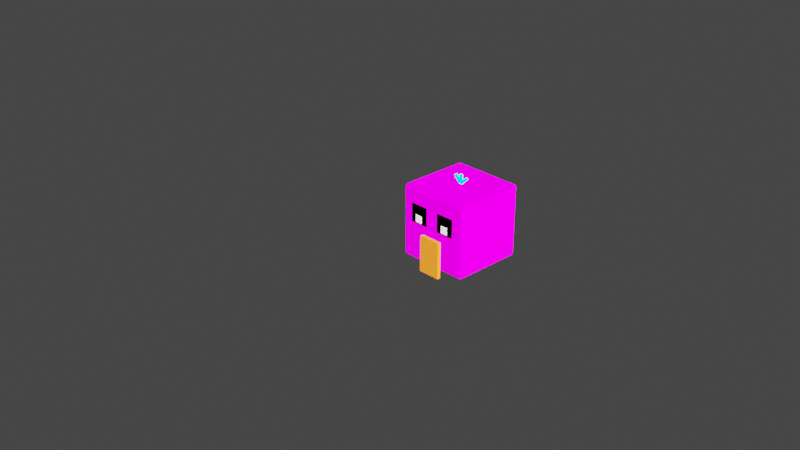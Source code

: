 # Source: duckbot.blend  (saved by Blender 3.4.6; exported with 4.5.12 LTS)
import bpy
from mathutils import Matrix  # noqa: F401  (used for matrix-valued properties, if any)

bpy.ops.wm.read_factory_settings(use_empty=True)
scene = bpy.context.scene
scene.name = 'Scene'

# ---- collections
col_collection = bpy.data.collections.new('Collection'); scene.collection.children.link(col_collection)
col_duckbot = bpy.data.collections.new('DuckBot'); col_collection.children.link(col_duckbot)
col_hair = bpy.data.collections.new('Hair'); col_duckbot.children.link(col_hair)
col_face = bpy.data.collections.new('Face'); col_duckbot.children.link(col_face)
col_beak = bpy.data.collections.new('Beak'); col_face.children.link(col_beak)

# ---- images (referenced by path relative to the original .blend; pixels are not part of the script)
import os
ASSET_DIR = os.environ.get("B2B_ASSET_DIR", "")  # directory of the original .blend (textures are referenced by path, not embedded)
HERE = os.path.dirname(os.path.abspath(__file__))  # packed textures are extracted next to this script under _unpacked/

def load_image(name, relpath, width, height, colorspace="sRGB"):
    """Load a texture the original file referenced (path relative to the .blend, or extracted next to this script)."""
    p = next((c for c in (os.path.join(HERE, relpath), os.path.join(ASSET_DIR, relpath)) if relpath and os.path.exists(c)), "")
    if p:
        img = bpy.data.images.load(p, check_existing=True)
        img.name = name
    else:  # same state as the original file: an image datablock whose file is absent (Cycles renders it pink)
        img = bpy.data.images.new(name, width, height)
        img.source = "FILE"
        img.filepath = "//" + (relpath or name)
    img.colorspace_settings.name = colorspace
    return img
img_body_texture = load_image('Body Texture', 'duckbot.png', 1024, 1024, 'sRGB')

# ---- materials (node trees are filled in below, after node groups)
mat_body = bpy.data.materials.new('Body')
mat_body.alpha_threshold = 0.0
mat_body.use_transparent_shadow = False
mat_body.preview_render_type = 'CUBE'
mat_body.roughness = 0.5
mat_body.line_color = (0.0, 0.0, 0.0, 1.0)
mat_hair = bpy.data.materials.new('Hair')
mat_hair.use_transparent_shadow = False
mat_pupil = bpy.data.materials.new('Pupil')
mat_pupil.use_transparent_shadow = False
mat_eye = bpy.data.materials.new('Eye')
mat_eye.use_transparent_shadow = False
mat_beak = bpy.data.materials.new('Beak')
mat_beak.use_transparent_shadow = False

# ---- material node trees
mat_body.use_nodes = True; mat_body.node_tree.nodes.clear()
_N = mat_body.node_tree.nodes; _L = mat_body.node_tree.links
n0 = _N.new('ShaderNodeOutputMaterial'); n0.name = 'Material Output'; n0.location = (300, 300)
n1 = _N.new('ShaderNodeBsdfDiffuse'); n1.name = 'Diffuse BSDF'; n1.location = (10, 300)
n1.inputs[1].default_value = 0.5
n2 = _N.new('ShaderNodeTexImage'); n2.name = 'Image Texture'; n2.location = (-280, 280)
n2.image = img_body_texture
_L.new(n1.outputs[0], n0.inputs[0])
_L.new(n2.outputs[0], n1.inputs[0])
n0.is_active_output = True
mat_hair.use_nodes = True; mat_hair.node_tree.nodes.clear()
_N = mat_hair.node_tree.nodes; _L = mat_hair.node_tree.links
n0 = _N.new('ShaderNodeOutputMaterial'); n0.name = 'Material Output'; n0.location = (300, 300)
n1 = _N.new('ShaderNodeBsdfDiffuse'); n1.name = 'Diffuse BSDF'; n1.location = (10, 300)
n1.inputs[0].default_value = (0.0, 0.6951, 0.8, 1.0)
n1.inputs[1].default_value = 0.5
_L.new(n1.outputs[0], n0.inputs[0])
n0.is_active_output = True
mat_pupil.use_nodes = True; mat_pupil.node_tree.nodes.clear()
_N = mat_pupil.node_tree.nodes; _L = mat_pupil.node_tree.links
n0 = _N.new('ShaderNodeOutputMaterial'); n0.name = 'Material Output'; n0.location = (300, 300)
n1 = _N.new('ShaderNodeBsdfDiffuse'); n1.name = 'Diffuse BSDF'; n1.location = (10, 300)
n1.inputs[1].default_value = 0.5
_L.new(n1.outputs[0], n0.inputs[0])
n0.is_active_output = True
mat_eye.use_nodes = True; mat_eye.node_tree.nodes.clear()
_N = mat_eye.node_tree.nodes; _L = mat_eye.node_tree.links
n0 = _N.new('ShaderNodeOutputMaterial'); n0.name = 'Material Output'; n0.location = (300, 300)
n1 = _N.new('ShaderNodeBsdfDiffuse'); n1.name = 'Diffuse BSDF'; n1.location = (10, 300)
n1.inputs[0].default_value = (0.0, 0.0, 0.0, 1.0)
n1.inputs[1].default_value = 0.5
_L.new(n1.outputs[0], n0.inputs[0])
n0.is_active_output = True
mat_beak.use_nodes = True; mat_beak.node_tree.nodes.clear()
_N = mat_beak.node_tree.nodes; _L = mat_beak.node_tree.links
n0 = _N.new('ShaderNodeOutputMaterial'); n0.name = 'Material Output'; n0.location = (300, 300)
n1 = _N.new('ShaderNodeBsdfDiffuse'); n1.name = 'Diffuse BSDF'; n1.location = (10, 300)
n1.inputs[0].default_value = (0.8, 0.1746, 0.01597, 1.0)
n1.inputs[1].default_value = 0.5
_L.new(n1.outputs[0], n0.inputs[0])
n0.is_active_output = True

# ---- world
world_world = bpy.data.worlds.new('World'); scene.world = world_world
world_world.use_nodes = True; world_world.node_tree.nodes.clear()
_N = world_world.node_tree.nodes; _L = world_world.node_tree.links
n0 = _N.new('ShaderNodeOutputWorld'); n0.name = 'World Output'; n0.location = (300, 300)
n1 = _N.new('ShaderNodeBackground'); n1.name = 'Background'; n1.location = (10, 300)
n1.inputs[0].default_value = (0.05088, 0.05088, 0.05088, 1.0)
_L.new(n1.outputs[0], n0.inputs[0])
n0.is_active_output = True
world_world.color = (0.05088, 0.05088, 0.05088)
world_world.use_sun_shadow = False
world_world.sun_shadow_jitter_overblur = 0.0

# ---- cameras
cam_camera = bpy.data.cameras.new('Camera')
cam_camera.clip_end = 100.0
cam_camera.ortho_scale = 7.314

# ---- lights
light_light = bpy.data.lights.new('Light', 'SUN')
light_light.transmission_factor = 0.0
light_light.use_shadow = False
light_light.angle = 0.1993
light_light.energy = 5.0
light_light.shadow_soft_size = 0.1
light_light.shadow_cascade_max_distance = 1000.0
light_light_001 = bpy.data.lights.new('Light.001', 'SUN')
light_light_001.transmission_factor = 0.0
light_light_001.use_shadow = False
light_light_001.angle = 0.1993
light_light_001.energy = 5.0
light_light_001.shadow_soft_size = 0.1
light_light_001.shadow_cascade_max_distance = 1000.0
light_light_002 = bpy.data.lights.new('Light.002', 'SUN')
light_light_002.transmission_factor = 0.0
light_light_002.use_shadow = False
light_light_002.angle = 0.1993
light_light_002.energy = 5.0
light_light_002.shadow_soft_size = 0.1
light_light_002.shadow_cascade_max_distance = 1000.0
light_light_003 = bpy.data.lights.new('Light.003', 'SUN')
light_light_003.transmission_factor = 0.0
light_light_003.use_shadow = False
light_light_003.angle = 0.1993
light_light_003.energy = 5.0
light_light_003.shadow_soft_size = 0.1
light_light_003.shadow_cascade_max_distance = 1000.0
light_light_004 = bpy.data.lights.new('Light.004', 'SUN')
light_light_004.transmission_factor = 0.0
light_light_004.use_shadow = False
light_light_004.angle = 0.1993
light_light_004.energy = 5.0
light_light_004.shadow_soft_size = 0.1
light_light_004.shadow_cascade_max_distance = 1000.0

# ---- meshes
me_cube_010 = bpy.data.meshes.new('Cube.010')
me_cube_010.from_pydata([(-1.0, -1.0, -1.0), (-1.0, -1.0, 1.0), (-1.0, 1.0, -1.0), (-1.0, 1.0, 1.0), (1.0, -1.0, -1.0), (1.0, -1.0, 1.0), (1.0, 1.0, -1.0), (1.0, 1.0, 1.0)], [], [(0, 1, 3, 2), (2, 3, 7, 6), (6, 7, 5, 4), (4, 5, 1, 0), (2, 6, 4, 0), (7, 3, 1, 5)])
_uv = me_cube_010.uv_layers.new(name='UVMap')
_uv.uv.foreach_set('vector', [1.0, 0.375, 1.0, 0.625, 0.75, 0.625, 0.75, 0.375, 0.75, 0.375, 0.75, 0.625, 0.5, 0.625, 0.5, 0.375, 0.5, 0.375, 0.5, 0.625, 0.25, 0.625, 0.25, 0.375, 0.25, 0.375, 0.25, 0.625, 0.0, 0.625, 0.0, 0.375, 0.5, 0.125, 0.5, 0.375, 0.25, 0.375, 0.25, 0.125, 0.5, 0.625, 0.5, 0.875, 0.25, 0.875, 0.25, 0.625])
me_cube_010.materials.append(mat_body)
me_cube_010.update()
me_cube_001 = bpy.data.meshes.new('Cube.001')
me_cube_001.from_pydata([(-1.0, -1.0, -1.0), (-1.0, -1.0, 1.0), (-1.0, 1.0, -1.0), (-1.0, 1.0, 1.0), (1.0, -1.0, -1.0), (1.0, -1.0, 1.0), (1.0, 1.0, -1.0), (1.0, 1.0, 1.0)], [], [(0, 1, 3, 2), (2, 3, 7, 6), (6, 7, 5, 4), (4, 5, 1, 0), (2, 6, 4, 0), (7, 3, 1, 5)])
_uv = me_cube_001.uv_layers.new(name='UVMap')
_uv.uv.foreach_set('vector', [0.375, 0.0, 0.625, 0.0, 0.625, 0.25, 0.375, 0.25, 0.375, 0.25, 0.625, 0.25, 0.625, 0.5, 0.375, 0.5, 0.375, 0.5, 0.625, 0.5, 0.625, 0.75, 0.375, 0.75, 0.375, 0.75, 0.625, 0.75, 0.625, 1.0, 0.375, 1.0, 0.125, 0.5, 0.375, 0.5, 0.375, 0.75, 0.125, 0.75, 0.625, 0.5, 0.875, 0.5, 0.875, 0.75, 0.625, 0.75])
me_cube_001.materials.append(mat_hair)
me_cube_001.update()
me_cube_003 = bpy.data.meshes.new('Cube.003')
me_cube_003.from_pydata([(-1.0, -1.0, 0.0), (-1.0, -1.0, 2.0), (-1.0, 1.0, 0.0), (-1.0, 1.0, 2.0), (1.0, -1.0, 0.0), (1.0, -1.0, 2.0), (1.0, 1.0, 0.0), (1.0, 1.0, 2.0)], [], [(0, 1, 3, 2), (2, 3, 7, 6), (6, 7, 5, 4), (4, 5, 1, 0), (2, 6, 4, 0), (7, 3, 1, 5)])
_uv = me_cube_003.uv_layers.new(name='UVMap')
_uv.uv.foreach_set('vector', [0.375, 0.0, 0.625, 0.0, 0.625, 0.25, 0.375, 0.25, 0.375, 0.25, 0.625, 0.25, 0.625, 0.5, 0.375, 0.5, 0.375, 0.5, 0.625, 0.5, 0.625, 0.75, 0.375, 0.75, 0.375, 0.75, 0.625, 0.75, 0.625, 1.0, 0.375, 1.0, 0.125, 0.5, 0.375, 0.5, 0.375, 0.75, 0.125, 0.75, 0.625, 0.5, 0.875, 0.5, 0.875, 0.75, 0.625, 0.75])
me_cube_003.materials.append(mat_hair)
me_cube_003.update()
me_cube_005 = bpy.data.meshes.new('Cube.005')
me_cube_005.from_pydata([(-1.0, -1.0, 0.0), (-1.0, -1.0, 2.0), (-1.0, 1.0, 0.0), (-1.0, 1.0, 2.0), (1.0, -1.0, 0.0), (1.0, -1.0, 2.0), (1.0, 1.0, 0.0), (1.0, 1.0, 2.0)], [], [(0, 1, 3, 2), (2, 3, 7, 6), (6, 7, 5, 4), (4, 5, 1, 0), (2, 6, 4, 0), (7, 3, 1, 5)])
_uv = me_cube_005.uv_layers.new(name='UVMap')
_uv.uv.foreach_set('vector', [0.375, 0.0, 0.625, 0.0, 0.625, 0.25, 0.375, 0.25, 0.375, 0.25, 0.625, 0.25, 0.625, 0.5, 0.375, 0.5, 0.375, 0.5, 0.625, 0.5, 0.625, 0.75, 0.375, 0.75, 0.375, 0.75, 0.625, 0.75, 0.625, 1.0, 0.375, 1.0, 0.125, 0.5, 0.375, 0.5, 0.375, 0.75, 0.125, 0.75, 0.625, 0.5, 0.875, 0.5, 0.875, 0.75, 0.625, 0.75])
me_cube_005.materials.append(mat_hair)
me_cube_005.update()
me_cube_012 = bpy.data.meshes.new('Cube.012')
me_cube_012.from_pydata([(-1.0, -1.0, -1.0), (-1.0, -1.0, 1.0), (-1.0, 1.0, -1.0), (-1.0, 1.0, 1.0), (1.0, -1.0, -1.0), (1.0, -1.0, 1.0), (1.0, 1.0, -1.0), (1.0, 1.0, 1.0)], [], [(0, 1, 3, 2), (2, 3, 7, 6), (6, 7, 5, 4), (4, 5, 1, 0), (2, 6, 4, 0), (7, 3, 1, 5)])
_uv = me_cube_012.uv_layers.new(name='UVMap')
_uv.uv.foreach_set('vector', [0.375, 0.0, 0.625, 0.0, 0.625, 0.25, 0.375, 0.25, 0.375, 0.25, 0.625, 0.25, 0.625, 0.5, 0.375, 0.5, 0.375, 0.5, 0.625, 0.5, 0.625, 0.75, 0.375, 0.75, 0.375, 0.75, 0.625, 0.75, 0.625, 1.0, 0.375, 1.0, 0.125, 0.5, 0.375, 0.5, 0.375, 0.75, 0.125, 0.75, 0.625, 0.5, 0.875, 0.5, 0.875, 0.75, 0.625, 0.75])
me_cube_012.materials.append(mat_pupil)
me_cube_012.update()
me_cube_011 = bpy.data.meshes.new('Cube.011')
me_cube_011.from_pydata([(-1.0, -1.0, -1.0), (-1.0, -1.0, 1.0), (-1.0, 1.0, -1.0), (-1.0, 1.0, 1.0), (1.0, -1.0, -1.0), (1.0, -1.0, 1.0), (1.0, 1.0, -1.0), (1.0, 1.0, 1.0)], [], [(0, 1, 3, 2), (2, 3, 7, 6), (6, 7, 5, 4), (4, 5, 1, 0), (2, 6, 4, 0), (7, 3, 1, 5)])
_uv = me_cube_011.uv_layers.new(name='UVMap')
_uv.uv.foreach_set('vector', [0.375, 0.0, 0.625, 0.0, 0.625, 0.25, 0.375, 0.25, 0.375, 0.25, 0.625, 0.25, 0.625, 0.5, 0.375, 0.5, 0.375, 0.5, 0.625, 0.5, 0.625, 0.75, 0.375, 0.75, 0.375, 0.75, 0.625, 0.75, 0.625, 1.0, 0.375, 1.0, 0.125, 0.5, 0.375, 0.5, 0.375, 0.75, 0.125, 0.75, 0.625, 0.5, 0.875, 0.5, 0.875, 0.75, 0.625, 0.75])
me_cube_011.materials.append(mat_eye)
me_cube_011.update()
me_cube_013 = bpy.data.meshes.new('Cube.013')
me_cube_013.from_pydata([(-1.0, -1.0, -1.0), (-1.0, -1.0, 1.0), (-1.0, 1.0, -1.0), (-1.0, 1.0, 1.0), (1.0, -1.0, -1.0), (1.0, -1.0, 1.0), (1.0, 1.0, -1.0), (1.0, 1.0, 1.0)], [], [(0, 1, 3, 2), (2, 3, 7, 6), (6, 7, 5, 4), (4, 5, 1, 0), (2, 6, 4, 0), (7, 3, 1, 5)])
_uv = me_cube_013.uv_layers.new(name='UVMap')
_uv.uv.foreach_set('vector', [0.375, 0.0, 0.625, 0.0, 0.625, 0.25, 0.375, 0.25, 0.375, 0.25, 0.625, 0.25, 0.625, 0.5, 0.375, 0.5, 0.375, 0.5, 0.625, 0.5, 0.625, 0.75, 0.375, 0.75, 0.375, 0.75, 0.625, 0.75, 0.625, 1.0, 0.375, 1.0, 0.125, 0.5, 0.375, 0.5, 0.375, 0.75, 0.125, 0.75, 0.625, 0.5, 0.875, 0.5, 0.875, 0.75, 0.625, 0.75])
me_cube_013.materials.append(mat_eye)
me_cube_013.update()
me_cube_014 = bpy.data.meshes.new('Cube.014')
me_cube_014.from_pydata([(-1.0, -1.0, -1.0), (-1.0, -1.0, 1.0), (-1.0, 1.0, -1.0), (-1.0, 1.0, 1.0), (1.0, -1.0, -1.0), (1.0, -1.0, 1.0), (1.0, 1.0, -1.0), (1.0, 1.0, 1.0)], [], [(0, 1, 3, 2), (2, 3, 7, 6), (6, 7, 5, 4), (4, 5, 1, 0), (2, 6, 4, 0), (7, 3, 1, 5)])
_uv = me_cube_014.uv_layers.new(name='UVMap')
_uv.uv.foreach_set('vector', [0.375, 0.0, 0.625, 0.0, 0.625, 0.25, 0.375, 0.25, 0.375, 0.25, 0.625, 0.25, 0.625, 0.5, 0.375, 0.5, 0.375, 0.5, 0.625, 0.5, 0.625, 0.75, 0.375, 0.75, 0.375, 0.75, 0.625, 0.75, 0.625, 1.0, 0.375, 1.0, 0.125, 0.5, 0.375, 0.5, 0.375, 0.75, 0.125, 0.75, 0.625, 0.5, 0.875, 0.5, 0.875, 0.75, 0.625, 0.75])
me_cube_014.materials.append(mat_pupil)
me_cube_014.update()
me_cube_004 = bpy.data.meshes.new('Cube.004')
me_cube_004.from_pydata([(-4.768e-07, -1.0, -4.768e-07), (-4.768e-07, -1.0, 2.0), (-4.768e-07, 1.0, -4.768e-07), (-4.768e-07, 1.0, 2.0), (2.0, -1.0, -4.768e-07), (2.0, -1.0, 2.0), (2.0, 1.0, -4.768e-07), (2.0, 1.0, 2.0)], [], [(0, 1, 3, 2), (2, 3, 7, 6), (6, 7, 5, 4), (4, 5, 1, 0), (2, 6, 4, 0), (7, 3, 1, 5)])
_uv = me_cube_004.uv_layers.new(name='UVMap')
_uv.uv.foreach_set('vector', [0.375, 0.0, 0.625, 0.0, 0.625, 0.25, 0.375, 0.25, 0.375, 0.25, 0.625, 0.25, 0.625, 0.5, 0.375, 0.5, 0.375, 0.5, 0.625, 0.5, 0.625, 0.75, 0.375, 0.75, 0.375, 0.75, 0.625, 0.75, 0.625, 1.0, 0.375, 1.0, 0.125, 0.5, 0.375, 0.5, 0.375, 0.75, 0.125, 0.75, 0.625, 0.5, 0.875, 0.5, 0.875, 0.75, 0.625, 0.75])
me_cube_004.materials.append(mat_beak)
me_cube_004.update()

# ---- objects
ob_light = bpy.data.objects.new('Light', light_light)
ob_camera = bpy.data.objects.new('Camera', cam_camera)
ob_light_001 = bpy.data.objects.new('Light.001', light_light_001)
ob_light_002 = bpy.data.objects.new('Light.002', light_light_002)
ob_light_003 = bpy.data.objects.new('Light.003', light_light_003)
ob_light_004 = bpy.data.objects.new('Light.004', light_light_004)
ob_body = bpy.data.objects.new('Body', me_cube_010)
ob_middle_strand = bpy.data.objects.new('Middle strand', me_cube_001)
ob_left_strand = bpy.data.objects.new('Left strand', me_cube_003)
ob_right_strand = bpy.data.objects.new('Right strand', me_cube_005)
ob_right_pupil = bpy.data.objects.new('Right pupil', me_cube_012)
ob_right_eye = bpy.data.objects.new('Right eye', me_cube_011)
ob_left_eye = bpy.data.objects.new('Left eye', me_cube_013)
ob_left_pupil = bpy.data.objects.new('Left pupil', me_cube_014)
ob_top_beak = bpy.data.objects.new('Top beak', me_cube_004)

# ---- transforms, parenting, visibility, modifiers, constraints
ob_light.location = (1.0, 1.0, 1.0)
ob_light.rotation_euler = (0.9897, 0.5436, 2.485)
ob_light.lock_rotations_4d = False
ob_light.empty_display_type = 'ARROWS'
ob_light.color = (0.0, 0.0, 0.0, 0.0)
ob_light.lineart.crease_threshold = 0.0
ob_camera.location = (7.359, 6.926, 4.958)
ob_camera.rotation_euler = (1.109, 0.0, 2.386)
ob_camera.lock_rotations_4d = False
ob_camera.empty_display_type = 'ARROWS'
ob_camera.color = (0.0, 0.0, 0.0, 0.0)
ob_camera.display_type = 'WIRE'
ob_camera.lineart.crease_threshold = 0.0
ob_light_001.location = (1.0, 1.0, 1.0)
ob_light_001.rotation_euler = (-0.8902, -1.682, 2.485)
ob_light_001.lock_rotations_4d = False
ob_light_001.empty_display_type = 'ARROWS'
ob_light_001.color = (0.0, 0.0, 0.0, 0.0)
ob_light_001.lineart.crease_threshold = 0.0
ob_light_002.location = (-1.0, 1.0, 1.0)
ob_light_002.rotation_euler = (1.937, 0.5428, 2.646)
ob_light_002.lock_rotations_4d = False
ob_light_002.empty_display_type = 'ARROWS'
ob_light_002.color = (0.0, 0.0, 0.0, 0.0)
ob_light_002.lineart.crease_threshold = 0.0
ob_light_003.location = (-1.0, 1.0, 1.0)
ob_light_003.rotation_euler = (1.944, 0.5436, 4.091)
ob_light_003.lock_rotations_4d = False
ob_light_003.empty_display_type = 'ARROWS'
ob_light_003.color = (0.0, 0.0, 0.0, 0.0)
ob_light_003.lineart.crease_threshold = 0.0
ob_light_004.location = (-1.0, 1.0, 1.0)
ob_light_004.lock_rotations_4d = False
ob_light_004.empty_display_type = 'ARROWS'
ob_light_004.color = (0.0, 0.0, 0.0, 0.0)
ob_light_004.lineart.crease_threshold = 0.0
ob_body.location = (0.0, 0.0, 0.0)
ob_body.scale = (0.4, 0.4, 0.4)
_m = ob_body.modifiers.new('Bevel', 'BEVEL')
_m.segments = 4
ob_middle_strand.location = (0.0, 0.0, 0.45)
ob_middle_strand.scale = (0.0125, 0.0125, 0.05)
ob_left_strand.location = (0.0, 0.0, 0.4)
ob_left_strand.rotation_euler = (-0.7854, 0.0, 0.0)
ob_left_strand.scale = (0.0125, 0.0125, 0.055)
ob_right_strand.location = (0.0, 0.0, 0.4)
ob_right_strand.rotation_euler = (0.7854, 0.0, 0.0)
ob_right_strand.scale = (0.0125, 0.0125, 0.055)
ob_right_pupil.location = (0.405, -0.175, 0.08)
ob_right_pupil.scale = (0.01, 0.04, 0.04)
ob_right_eye.location = (0.4, -0.175, 0.125)
ob_right_eye.scale = (0.01, 0.1, 0.1)
ob_left_eye.location = (0.4, 0.175, 0.125)
ob_left_eye.scale = (0.01, 0.1, 0.1)
ob_left_pupil.location = (0.405, 0.175, 0.08)
ob_left_pupil.scale = (0.01, 0.04, 0.04)
ob_top_beak.location = (0.4, 0.0, -0.075)
ob_top_beak.rotation_euler = (0.0, 1.571, 0.0)
ob_top_beak.scale = (0.2, 0.125, 0.02)

# ---- collection membership
col_collection.objects.link(ob_light)
col_collection.objects.link(ob_camera)
col_collection.objects.link(ob_light_001)
col_collection.objects.link(ob_light_002)
col_collection.objects.link(ob_light_003)
col_collection.objects.link(ob_light_004)
col_duckbot.objects.link(ob_body)
col_hair.objects.link(ob_middle_strand)
col_hair.objects.link(ob_left_strand)
col_hair.objects.link(ob_right_strand)
col_face.objects.link(ob_right_pupil)
col_face.objects.link(ob_right_eye)
col_face.objects.link(ob_left_eye)
col_face.objects.link(ob_left_pupil)
col_beak.objects.link(ob_top_beak)

# ---- scene / render settings (as saved in the file)
scene.camera = ob_camera
scene.frame_start = 1; scene.frame_end = 250; scene.frame_set(1)
scene.render.engine = 'BLENDER_EEVEE_NEXT'
scene.cycles.sampling_pattern = 'TABULATED_SOBOL'
scene.cycles.use_light_tree = False
scene.view_settings.view_transform = 'Filmic'
bpy.context.view_layer.update()
